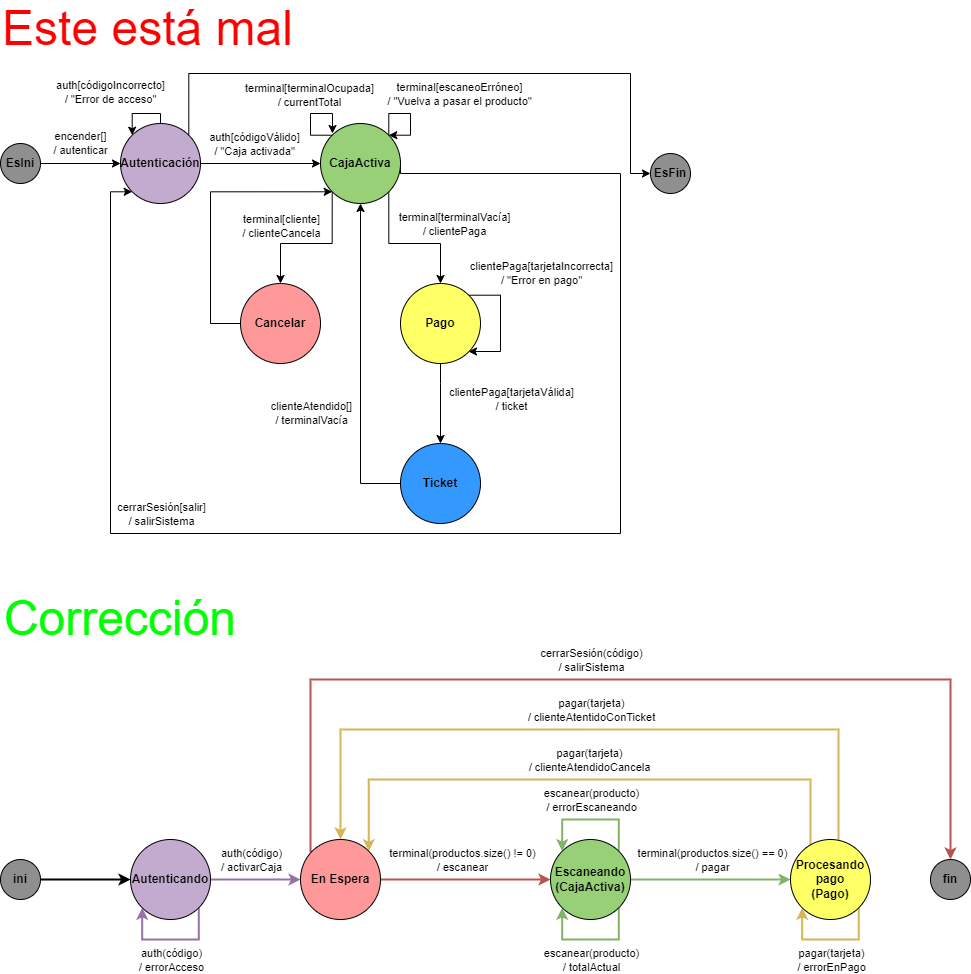

The diagram above was exported from draw.io. Its source (the exported page's mxGraphModel, read from the mxfile embedded in the PNG):
<mxGraphModel dx="2176" dy="2034" grid="1" gridSize="10" guides="1" tooltips="1" connect="1" arrows="1" fold="1" page="1" pageScale="1" pageWidth="827" pageHeight="1169" math="0" shadow="0">
  <root>
    <mxCell id="0" />
    <mxCell id="1" parent="0" />
    <mxCell id="eaLssg8uujca6vS9LlX5-4" style="edgeStyle=orthogonalEdgeStyle;rounded=0;orthogonalLoop=1;jettySize=auto;html=1;" parent="1" source="eaLssg8uujca6vS9LlX5-2" target="eaLssg8uujca6vS9LlX5-3" edge="1">
      <mxGeometry relative="1" as="geometry" />
    </mxCell>
    <mxCell id="eaLssg8uujca6vS9LlX5-10" value="auth[códigoVálido]&lt;div&gt;/ &quot;Caja activada&quot;&lt;/div&gt;" style="edgeLabel;html=1;align=center;verticalAlign=middle;resizable=0;points=[];" parent="eaLssg8uujca6vS9LlX5-4" connectable="0" vertex="1">
      <mxGeometry x="-0.2985" y="-2" relative="1" as="geometry">
        <mxPoint x="12" y="-22" as="offset" />
      </mxGeometry>
    </mxCell>
    <mxCell id="eaLssg8uujca6vS9LlX5-2" value="&lt;b&gt;Autenticación&lt;/b&gt;" style="ellipse;whiteSpace=wrap;html=1;aspect=fixed;fillColor=#C3ABD0;" parent="1" vertex="1">
      <mxGeometry x="80" y="80" width="80" height="80" as="geometry" />
    </mxCell>
    <mxCell id="eaLssg8uujca6vS9LlX5-14" style="edgeStyle=orthogonalEdgeStyle;rounded=0;orthogonalLoop=1;jettySize=auto;html=1;entryX=0.5;entryY=0;entryDx=0;entryDy=0;exitX=1;exitY=1;exitDx=0;exitDy=0;" parent="1" source="eaLssg8uujca6vS9LlX5-3" target="eaLssg8uujca6vS9LlX5-18" edge="1">
      <mxGeometry relative="1" as="geometry">
        <mxPoint x="320" y="220" as="targetPoint" />
        <Array as="points" />
      </mxGeometry>
    </mxCell>
    <mxCell id="eaLssg8uujca6vS9LlX5-16" value="terminal[terminalOcupada]&lt;div&gt;/ currentTotal&lt;/div&gt;" style="edgeLabel;html=1;align=center;verticalAlign=middle;resizable=0;points=[];" parent="eaLssg8uujca6vS9LlX5-14" connectable="0" vertex="1">
      <mxGeometry x="-0.0618" y="2" relative="1" as="geometry">
        <mxPoint x="-96" y="-147" as="offset" />
      </mxGeometry>
    </mxCell>
    <mxCell id="eaLssg8uujca6vS9LlX5-40" value="terminal[terminalVacía]&lt;div&gt;/ clientePaga&lt;/div&gt;" style="edgeLabel;html=1;align=center;verticalAlign=middle;resizable=0;points=[];" parent="eaLssg8uujca6vS9LlX5-14" connectable="0" vertex="1">
      <mxGeometry x="-0.1603" y="-4" relative="1" as="geometry">
        <mxPoint x="57" y="-24" as="offset" />
      </mxGeometry>
    </mxCell>
    <mxCell id="eaLssg8uujca6vS9LlX5-28" style="edgeStyle=orthogonalEdgeStyle;rounded=0;orthogonalLoop=1;jettySize=auto;html=1;exitX=1;exitY=0;exitDx=0;exitDy=0;entryX=0;entryY=0.5;entryDx=0;entryDy=0;" parent="1" source="eaLssg8uujca6vS9LlX5-2" target="eaLssg8uujca6vS9LlX5-21" edge="1">
      <mxGeometry relative="1" as="geometry">
        <Array as="points">
          <mxPoint x="148" y="30" />
          <mxPoint x="590" y="30" />
          <mxPoint x="590" y="130" />
          <mxPoint x="610" y="130" />
        </Array>
      </mxGeometry>
    </mxCell>
    <mxCell id="eaLssg8uujca6vS9LlX5-57" style="edgeStyle=orthogonalEdgeStyle;rounded=0;orthogonalLoop=1;jettySize=auto;html=1;exitX=1;exitY=0.5;exitDx=0;exitDy=0;entryX=0;entryY=1;entryDx=0;entryDy=0;" parent="1" source="eaLssg8uujca6vS9LlX5-3" target="eaLssg8uujca6vS9LlX5-2" edge="1">
      <mxGeometry relative="1" as="geometry">
        <Array as="points">
          <mxPoint x="360" y="130" />
          <mxPoint x="580" y="130" />
          <mxPoint x="580" y="490" />
          <mxPoint x="70" y="490" />
          <mxPoint x="70" y="148" />
        </Array>
      </mxGeometry>
    </mxCell>
    <mxCell id="eaLssg8uujca6vS9LlX5-59" value="cerrarSesión[salir]&lt;div&gt;/ salirSistema&lt;/div&gt;" style="edgeLabel;html=1;align=center;verticalAlign=middle;resizable=0;points=[];" parent="eaLssg8uujca6vS9LlX5-57" connectable="0" vertex="1">
      <mxGeometry x="0.2643" y="3" relative="1" as="geometry">
        <mxPoint x="-125" y="-23" as="offset" />
      </mxGeometry>
    </mxCell>
    <mxCell id="eaLssg8uujca6vS9LlX5-3" value="&lt;b&gt;CajaActiva&lt;/b&gt;" style="ellipse;whiteSpace=wrap;html=1;aspect=fixed;fillColor=#97D077;" parent="1" vertex="1">
      <mxGeometry x="280" y="80" width="80" height="80" as="geometry" />
    </mxCell>
    <mxCell id="eaLssg8uujca6vS9LlX5-7" value="auth[códigoIncorrecto]&lt;div&gt;/ &quot;Error de acceso&quot;&lt;/div&gt;" style="edgeStyle=orthogonalEdgeStyle;rounded=0;orthogonalLoop=1;jettySize=auto;html=1;exitX=0.5;exitY=0;exitDx=0;exitDy=0;entryX=0;entryY=0;entryDx=0;entryDy=0;" parent="1" source="eaLssg8uujca6vS9LlX5-2" target="eaLssg8uujca6vS9LlX5-2" edge="1">
      <mxGeometry x="0.2775" y="-30" relative="1" as="geometry">
        <Array as="points">
          <mxPoint x="120" y="70" />
          <mxPoint x="92" y="70" />
        </Array>
        <mxPoint x="8" y="-21" as="offset" />
      </mxGeometry>
    </mxCell>
    <mxCell id="eaLssg8uujca6vS9LlX5-9" value="encender[]&lt;div&gt;/ autenticar&lt;/div&gt;" style="edgeStyle=orthogonalEdgeStyle;rounded=0;orthogonalLoop=1;jettySize=auto;html=1;entryX=0;entryY=0.5;entryDx=0;entryDy=0;" parent="1" source="eaLssg8uujca6vS9LlX5-8" target="eaLssg8uujca6vS9LlX5-2" edge="1">
      <mxGeometry y="20" relative="1" as="geometry">
        <mxPoint as="offset" />
      </mxGeometry>
    </mxCell>
    <mxCell id="eaLssg8uujca6vS9LlX5-8" value="&lt;b&gt;EsIni&lt;/b&gt;" style="ellipse;whiteSpace=wrap;html=1;aspect=fixed;fillColor=#8F8F8F;" parent="1" vertex="1">
      <mxGeometry x="-40" y="100" width="40" height="40" as="geometry" />
    </mxCell>
    <mxCell id="eaLssg8uujca6vS9LlX5-24" style="edgeStyle=orthogonalEdgeStyle;rounded=0;orthogonalLoop=1;jettySize=auto;html=1;exitX=0;exitY=1;exitDx=0;exitDy=0;entryX=0.5;entryY=0;entryDx=0;entryDy=0;" parent="1" source="eaLssg8uujca6vS9LlX5-3" target="eaLssg8uujca6vS9LlX5-20" edge="1">
      <mxGeometry relative="1" as="geometry" />
    </mxCell>
    <mxCell id="eaLssg8uujca6vS9LlX5-25" style="edgeStyle=orthogonalEdgeStyle;rounded=0;orthogonalLoop=1;jettySize=auto;html=1;exitX=0.5;exitY=1;exitDx=0;exitDy=0;entryX=0.5;entryY=0;entryDx=0;entryDy=0;" parent="1" source="eaLssg8uujca6vS9LlX5-18" target="eaLssg8uujca6vS9LlX5-19" edge="1">
      <mxGeometry relative="1" as="geometry">
        <Array as="points">
          <mxPoint x="400" y="340" />
          <mxPoint x="400" y="340" />
        </Array>
      </mxGeometry>
    </mxCell>
    <mxCell id="eaLssg8uujca6vS9LlX5-18" value="&lt;b&gt;Pago&lt;span style=&quot;color: rgba(0, 0, 0, 0); font-family: monospace; font-size: 0px; text-align: start; text-wrap: nowrap;&quot;&gt;%3CmxGraphModel%3E%3Croot%3E%3CmxCell%20id%3D%220%22%2F%3E%3CmxCell%20id%3D%221%22%20parent%3D%220%22%2F%3E%3CmxCell%20id%3D%222%22%20value%3D%22Escanear%22%20style%3D%22ellipse%3BwhiteSpace%3Dwrap%3Bhtml%3D1%3Baspect%3Dfixed%3B%22%20vertex%3D%221%22%20parent%3D%221%22%3E%3CmxGeometry%20x%3D%22400%22%20y%3D%22160%22%20width%3D%2280%22%20height%3D%2280%22%20as%3D%22geometry%22%2F%3E%3C%2FmxCell%3E%3C%2Froot%3E%3C%2FmxGraphModel%3E&lt;/span&gt;&lt;/b&gt;" style="ellipse;whiteSpace=wrap;html=1;aspect=fixed;fillColor=#FFFF66;" parent="1" vertex="1">
      <mxGeometry x="360" y="240" width="80" height="80" as="geometry" />
    </mxCell>
    <mxCell id="eaLssg8uujca6vS9LlX5-53" style="edgeStyle=orthogonalEdgeStyle;rounded=0;orthogonalLoop=1;jettySize=auto;html=1;entryX=0.5;entryY=1;entryDx=0;entryDy=0;" parent="1" source="eaLssg8uujca6vS9LlX5-19" target="eaLssg8uujca6vS9LlX5-3" edge="1">
      <mxGeometry relative="1" as="geometry">
        <Array as="points">
          <mxPoint x="320" y="440" />
        </Array>
      </mxGeometry>
    </mxCell>
    <mxCell id="eaLssg8uujca6vS9LlX5-55" value="clienteAtendido[]&lt;div&gt;/ terminalVacía&lt;/div&gt;" style="edgeLabel;html=1;align=center;verticalAlign=middle;resizable=0;points=[];" parent="eaLssg8uujca6vS9LlX5-53" connectable="0" vertex="1">
      <mxGeometry x="-0.0496" relative="1" as="geometry">
        <mxPoint x="-50" y="42" as="offset" />
      </mxGeometry>
    </mxCell>
    <mxCell id="eaLssg8uujca6vS9LlX5-19" value="&lt;b&gt;Ticket&lt;/b&gt;" style="ellipse;whiteSpace=wrap;html=1;aspect=fixed;fillColor=#3399FF;" parent="1" vertex="1">
      <mxGeometry x="360" y="400" width="80" height="80" as="geometry" />
    </mxCell>
    <mxCell id="eaLssg8uujca6vS9LlX5-26" style="edgeStyle=orthogonalEdgeStyle;rounded=0;orthogonalLoop=1;jettySize=auto;html=1;exitX=0;exitY=0.5;exitDx=0;exitDy=0;entryX=0;entryY=1;entryDx=0;entryDy=0;" parent="1" source="eaLssg8uujca6vS9LlX5-20" target="eaLssg8uujca6vS9LlX5-3" edge="1">
      <mxGeometry relative="1" as="geometry">
        <Array as="points">
          <mxPoint x="170" y="280" />
          <mxPoint x="170" y="148" />
        </Array>
      </mxGeometry>
    </mxCell>
    <mxCell id="eaLssg8uujca6vS9LlX5-20" value="&lt;b&gt;Cancelar&lt;/b&gt;" style="ellipse;whiteSpace=wrap;html=1;aspect=fixed;fillColor=#FF9999;" parent="1" vertex="1">
      <mxGeometry x="200" y="240" width="80" height="80" as="geometry" />
    </mxCell>
    <mxCell id="eaLssg8uujca6vS9LlX5-21" value="&lt;b&gt;EsFin&lt;/b&gt;" style="ellipse;whiteSpace=wrap;html=1;aspect=fixed;fillColor=#8F8F8F;" parent="1" vertex="1">
      <mxGeometry x="610" y="110" width="40" height="40" as="geometry" />
    </mxCell>
    <mxCell id="eaLssg8uujca6vS9LlX5-33" value="terminal[escaneoErróneo]&lt;div&gt;/ &quot;Vuelva a pasar el producto&quot;&lt;/div&gt;" style="edgeLabel;html=1;align=center;verticalAlign=middle;resizable=0;points=[];" parent="1" connectable="0" vertex="1">
      <mxGeometry x="418" y="49.99705882352951" as="geometry" />
    </mxCell>
    <mxCell id="eaLssg8uujca6vS9LlX5-36" style="edgeStyle=orthogonalEdgeStyle;rounded=0;orthogonalLoop=1;jettySize=auto;html=1;exitX=0;exitY=0;exitDx=0;exitDy=0;" parent="1" source="eaLssg8uujca6vS9LlX5-3" edge="1">
      <mxGeometry relative="1" as="geometry">
        <mxPoint x="292" y="90" as="targetPoint" />
        <Array as="points">
          <mxPoint x="270" y="92" />
          <mxPoint x="270" y="70" />
          <mxPoint x="292" y="70" />
        </Array>
      </mxGeometry>
    </mxCell>
    <mxCell id="eaLssg8uujca6vS9LlX5-38" style="edgeStyle=orthogonalEdgeStyle;rounded=0;orthogonalLoop=1;jettySize=auto;html=1;exitX=1;exitY=0;exitDx=0;exitDy=0;entryX=1;entryY=0;entryDx=0;entryDy=0;" parent="1" source="eaLssg8uujca6vS9LlX5-3" target="eaLssg8uujca6vS9LlX5-3" edge="1">
      <mxGeometry relative="1" as="geometry">
        <Array as="points">
          <mxPoint x="348" y="70" />
          <mxPoint x="370" y="70" />
          <mxPoint x="370" y="92" />
        </Array>
      </mxGeometry>
    </mxCell>
    <mxCell id="eaLssg8uujca6vS9LlX5-41" style="edgeStyle=orthogonalEdgeStyle;rounded=0;orthogonalLoop=1;jettySize=auto;html=1;exitX=1;exitY=0;exitDx=0;exitDy=0;" parent="1" source="eaLssg8uujca6vS9LlX5-18" edge="1">
      <mxGeometry relative="1" as="geometry">
        <mxPoint x="428" y="308" as="targetPoint" />
        <Array as="points">
          <mxPoint x="460" y="252" />
          <mxPoint x="460" y="308" />
        </Array>
      </mxGeometry>
    </mxCell>
    <mxCell id="eaLssg8uujca6vS9LlX5-42" value="clientePaga[tarjetaIncorrecta]&lt;div&gt;/ &quot;Error en pago&quot;&lt;/div&gt;" style="edgeLabel;html=1;align=center;verticalAlign=middle;resizable=0;points=[];" parent="eaLssg8uujca6vS9LlX5-41" connectable="0" vertex="1">
      <mxGeometry x="-0.2603" y="2" relative="1" as="geometry">
        <mxPoint x="38" y="-35" as="offset" />
      </mxGeometry>
    </mxCell>
    <mxCell id="eaLssg8uujca6vS9LlX5-45" value="clientePaga[tarjetaVálida]&lt;div&gt;/ ticket&lt;/div&gt;" style="edgeLabel;html=1;align=center;verticalAlign=middle;resizable=0;points=[];" parent="1" connectable="0" vertex="1">
      <mxGeometry x="649.9983847359739" y="220.0588235294117" as="geometry">
        <mxPoint x="-180" y="135" as="offset" />
      </mxGeometry>
    </mxCell>
    <mxCell id="eaLssg8uujca6vS9LlX5-47" value="terminal[cliente]&lt;div&gt;/ clienteCancela&lt;/div&gt;" style="edgeLabel;html=1;align=center;verticalAlign=middle;resizable=0;points=[];" parent="1" connectable="0" vertex="1">
      <mxGeometry x="419.9983847359739" y="46.99882352941171" as="geometry">
        <mxPoint x="-180" y="135" as="offset" />
      </mxGeometry>
    </mxCell>
    <mxCell id="xF7c9LdJmah7RaQDCAgG-15" style="edgeStyle=orthogonalEdgeStyle;rounded=0;orthogonalLoop=1;jettySize=auto;html=1;exitX=1;exitY=0.5;exitDx=0;exitDy=0;entryX=0;entryY=0.5;entryDx=0;entryDy=0;strokeWidth=2;fillColor=#e1d5e7;strokeColor=#9673a6;" edge="1" parent="1" source="xF7c9LdJmah7RaQDCAgG-4" target="xF7c9LdJmah7RaQDCAgG-6">
      <mxGeometry relative="1" as="geometry" />
    </mxCell>
    <mxCell id="xF7c9LdJmah7RaQDCAgG-21" value="auth(código)&lt;div&gt;/ activarCaja&lt;/div&gt;" style="edgeLabel;html=1;align=center;verticalAlign=middle;resizable=0;points=[];" vertex="1" connectable="0" parent="xF7c9LdJmah7RaQDCAgG-15">
      <mxGeometry x="-0.3647" y="2" relative="1" as="geometry">
        <mxPoint x="11" y="-18" as="offset" />
      </mxGeometry>
    </mxCell>
    <mxCell id="xF7c9LdJmah7RaQDCAgG-23" style="edgeStyle=orthogonalEdgeStyle;rounded=0;orthogonalLoop=1;jettySize=auto;html=1;exitX=0;exitY=0;exitDx=0;exitDy=0;entryX=0.5;entryY=0;entryDx=0;entryDy=0;strokeWidth=2;fillColor=#f8cecc;strokeColor=#b85450;" edge="1" parent="1" source="xF7c9LdJmah7RaQDCAgG-6" target="xF7c9LdJmah7RaQDCAgG-3">
      <mxGeometry relative="1" as="geometry">
        <Array as="points">
          <mxPoint x="270" y="808" />
          <mxPoint x="270" y="636" />
          <mxPoint x="910" y="636" />
        </Array>
      </mxGeometry>
    </mxCell>
    <mxCell id="xF7c9LdJmah7RaQDCAgG-24" value="cerrarSesión(código)&lt;div&gt;/ salirSistema&lt;/div&gt;" style="edgeLabel;html=1;align=center;verticalAlign=middle;resizable=0;points=[];" vertex="1" connectable="0" parent="xF7c9LdJmah7RaQDCAgG-23">
      <mxGeometry x="-0.0402" y="1" relative="1" as="geometry">
        <mxPoint x="-23" y="-19" as="offset" />
      </mxGeometry>
    </mxCell>
    <mxCell id="xF7c9LdJmah7RaQDCAgG-17" style="edgeStyle=orthogonalEdgeStyle;rounded=0;orthogonalLoop=1;jettySize=auto;html=1;exitX=1;exitY=0.5;exitDx=0;exitDy=0;entryX=0;entryY=0.5;entryDx=0;entryDy=0;strokeWidth=2;fillColor=#d5e8d4;strokeColor=#82b366;" edge="1" parent="1" source="xF7c9LdJmah7RaQDCAgG-5" target="xF7c9LdJmah7RaQDCAgG-7">
      <mxGeometry relative="1" as="geometry" />
    </mxCell>
    <mxCell id="xF7c9LdJmah7RaQDCAgG-16" style="edgeStyle=orthogonalEdgeStyle;rounded=0;orthogonalLoop=1;jettySize=auto;html=1;exitX=1;exitY=0.5;exitDx=0;exitDy=0;entryX=0;entryY=0.5;entryDx=0;entryDy=0;strokeWidth=2;fillColor=#f8cecc;strokeColor=#b85450;" edge="1" parent="1" source="xF7c9LdJmah7RaQDCAgG-6" target="xF7c9LdJmah7RaQDCAgG-5">
      <mxGeometry relative="1" as="geometry" />
    </mxCell>
    <mxCell id="xF7c9LdJmah7RaQDCAgG-30" value="terminal(productos.size() == 0)&lt;div&gt;/ pagar&lt;/div&gt;" style="edgeLabel;html=1;align=center;verticalAlign=middle;resizable=0;points=[];" vertex="1" connectable="0" parent="xF7c9LdJmah7RaQDCAgG-16">
      <mxGeometry x="-0.1361" relative="1" as="geometry">
        <mxPoint x="257" y="-20" as="offset" />
      </mxGeometry>
    </mxCell>
    <mxCell id="xF7c9LdJmah7RaQDCAgG-31" value="terminal(productos.size() != 0)&lt;div&gt;/ escanear&lt;/div&gt;" style="edgeLabel;html=1;align=center;verticalAlign=middle;resizable=0;points=[];" vertex="1" connectable="0" parent="xF7c9LdJmah7RaQDCAgG-16">
      <mxGeometry x="-0.0409" y="2" relative="1" as="geometry">
        <mxPoint y="-18" as="offset" />
      </mxGeometry>
    </mxCell>
    <mxCell id="xF7c9LdJmah7RaQDCAgG-19" style="edgeStyle=orthogonalEdgeStyle;rounded=0;orthogonalLoop=1;jettySize=auto;html=1;entryX=1;entryY=0;entryDx=0;entryDy=0;strokeWidth=2;fillColor=#fff2cc;strokeColor=#d6b656;" edge="1" parent="1" source="xF7c9LdJmah7RaQDCAgG-7" target="xF7c9LdJmah7RaQDCAgG-6">
      <mxGeometry relative="1" as="geometry">
        <Array as="points">
          <mxPoint x="770" y="736" />
          <mxPoint x="328" y="736" />
        </Array>
      </mxGeometry>
    </mxCell>
    <mxCell id="xF7c9LdJmah7RaQDCAgG-26" value="pagar(tarjeta)&lt;div&gt;/ clienteAtendidoCancela&lt;/div&gt;" style="edgeLabel;html=1;align=center;verticalAlign=middle;resizable=0;points=[];" vertex="1" connectable="0" parent="xF7c9LdJmah7RaQDCAgG-19">
      <mxGeometry x="0.0399" y="-3" relative="1" as="geometry">
        <mxPoint x="14" y="-17" as="offset" />
      </mxGeometry>
    </mxCell>
    <mxCell id="xF7c9LdJmah7RaQDCAgG-20" style="edgeStyle=orthogonalEdgeStyle;rounded=0;orthogonalLoop=1;jettySize=auto;html=1;exitX=1;exitY=0;exitDx=0;exitDy=0;entryX=0.5;entryY=0;entryDx=0;entryDy=0;strokeWidth=2;fillColor=#fff2cc;strokeColor=#d6b656;" edge="1" parent="1" source="xF7c9LdJmah7RaQDCAgG-7" target="xF7c9LdJmah7RaQDCAgG-6">
      <mxGeometry relative="1" as="geometry">
        <Array as="points">
          <mxPoint x="798" y="808" />
          <mxPoint x="798" y="686" />
          <mxPoint x="300" y="686" />
        </Array>
      </mxGeometry>
    </mxCell>
    <mxCell id="xF7c9LdJmah7RaQDCAgG-25" value="pagar(tarjeta)&lt;div&gt;/ clienteAtentidoConTicket&lt;/div&gt;" style="edgeLabel;html=1;align=center;verticalAlign=middle;resizable=0;points=[];" vertex="1" connectable="0" parent="xF7c9LdJmah7RaQDCAgG-20">
      <mxGeometry x="0.0421" y="-6" relative="1" as="geometry">
        <mxPoint x="1" y="-14" as="offset" />
      </mxGeometry>
    </mxCell>
    <mxCell id="xF7c9LdJmah7RaQDCAgG-8" value="&lt;font style=&quot;font-size: 48px;&quot;&gt;Este está mal&lt;/font&gt;" style="text;html=1;align=center;verticalAlign=middle;whiteSpace=wrap;rounded=0;fontColor=#FF0000;" vertex="1" parent="1">
      <mxGeometry x="-40" y="-30" width="295" height="30" as="geometry" />
    </mxCell>
    <mxCell id="xF7c9LdJmah7RaQDCAgG-9" value="&lt;font color=&quot;#00ff00&quot; style=&quot;font-size: 48px;&quot;&gt;Corrección&lt;/font&gt;" style="text;html=1;align=center;verticalAlign=middle;whiteSpace=wrap;rounded=0;fontColor=#FF0000;" vertex="1" parent="1">
      <mxGeometry x="-40" y="560" width="240" height="30" as="geometry" />
    </mxCell>
    <mxCell id="xF7c9LdJmah7RaQDCAgG-10" style="edgeStyle=orthogonalEdgeStyle;rounded=0;orthogonalLoop=1;jettySize=auto;html=1;exitX=1;exitY=1;exitDx=0;exitDy=0;entryX=0;entryY=1;entryDx=0;entryDy=0;strokeWidth=2;fillColor=#e1d5e7;strokeColor=#9673a6;" edge="1" parent="1" source="xF7c9LdJmah7RaQDCAgG-4" target="xF7c9LdJmah7RaQDCAgG-4">
      <mxGeometry relative="1" as="geometry">
        <Array as="points">
          <mxPoint x="158" y="896" />
          <mxPoint x="102" y="896" />
        </Array>
      </mxGeometry>
    </mxCell>
    <mxCell id="xF7c9LdJmah7RaQDCAgG-22" value="auth(código)&lt;div&gt;/ errorAcceso&lt;/div&gt;" style="edgeLabel;html=1;align=center;verticalAlign=middle;resizable=0;points=[];" vertex="1" connectable="0" parent="xF7c9LdJmah7RaQDCAgG-10">
      <mxGeometry x="-0.0717" y="-1" relative="1" as="geometry">
        <mxPoint x="-4" y="21" as="offset" />
      </mxGeometry>
    </mxCell>
    <mxCell id="xF7c9LdJmah7RaQDCAgG-12" style="edgeStyle=orthogonalEdgeStyle;rounded=0;orthogonalLoop=1;jettySize=auto;html=1;exitX=1;exitY=1;exitDx=0;exitDy=0;entryX=0;entryY=1;entryDx=0;entryDy=0;strokeWidth=2;fillColor=#d5e8d4;strokeColor=#82b366;" edge="1" parent="1" source="xF7c9LdJmah7RaQDCAgG-5" target="xF7c9LdJmah7RaQDCAgG-5">
      <mxGeometry relative="1" as="geometry">
        <Array as="points">
          <mxPoint x="578" y="896" />
          <mxPoint x="522" y="896" />
        </Array>
      </mxGeometry>
    </mxCell>
    <mxCell id="xF7c9LdJmah7RaQDCAgG-28" value="escanear(producto)&lt;div&gt;/ totalActual&lt;/div&gt;" style="edgeLabel;html=1;align=center;verticalAlign=middle;resizable=0;points=[];" vertex="1" connectable="0" parent="xF7c9LdJmah7RaQDCAgG-12">
      <mxGeometry x="-0.1003" y="5" relative="1" as="geometry">
        <mxPoint x="-6" y="15" as="offset" />
      </mxGeometry>
    </mxCell>
    <mxCell id="xF7c9LdJmah7RaQDCAgG-13" style="edgeStyle=orthogonalEdgeStyle;rounded=0;orthogonalLoop=1;jettySize=auto;html=1;exitX=1;exitY=0;exitDx=0;exitDy=0;entryX=0;entryY=0;entryDx=0;entryDy=0;strokeWidth=2;fillColor=#d5e8d4;strokeColor=#82b366;" edge="1" parent="1" source="xF7c9LdJmah7RaQDCAgG-5" target="xF7c9LdJmah7RaQDCAgG-5">
      <mxGeometry relative="1" as="geometry">
        <Array as="points">
          <mxPoint x="578" y="776" />
          <mxPoint x="522" y="776" />
        </Array>
      </mxGeometry>
    </mxCell>
    <mxCell id="xF7c9LdJmah7RaQDCAgG-27" value="escanear(producto)&lt;div&gt;/ errorEscaneando&lt;/div&gt;" style="edgeLabel;html=1;align=center;verticalAlign=middle;resizable=0;points=[];" vertex="1" connectable="0" parent="xF7c9LdJmah7RaQDCAgG-13">
      <mxGeometry x="0.2568" y="1" relative="1" as="geometry">
        <mxPoint x="16" y="-21" as="offset" />
      </mxGeometry>
    </mxCell>
    <mxCell id="xF7c9LdJmah7RaQDCAgG-14" style="edgeStyle=orthogonalEdgeStyle;rounded=0;orthogonalLoop=1;jettySize=auto;html=1;exitX=1;exitY=1;exitDx=0;exitDy=0;entryX=0;entryY=1;entryDx=0;entryDy=0;strokeWidth=2;fillColor=#fff2cc;strokeColor=#d6b656;" edge="1" parent="1" source="xF7c9LdJmah7RaQDCAgG-7" target="xF7c9LdJmah7RaQDCAgG-7">
      <mxGeometry relative="1" as="geometry">
        <Array as="points">
          <mxPoint x="798" y="896" />
          <mxPoint x="742" y="896" />
        </Array>
      </mxGeometry>
    </mxCell>
    <mxCell id="xF7c9LdJmah7RaQDCAgG-29" value="pagar(tarjeta)&lt;div&gt;/ errorEnPago&lt;/div&gt;" style="edgeLabel;html=1;align=center;verticalAlign=middle;resizable=0;points=[];" vertex="1" connectable="0" parent="xF7c9LdJmah7RaQDCAgG-14">
      <mxGeometry x="0.0902" y="5" relative="1" as="geometry">
        <mxPoint x="6" y="15" as="offset" />
      </mxGeometry>
    </mxCell>
    <mxCell id="xF7c9LdJmah7RaQDCAgG-3" value="&lt;b&gt;fin&lt;/b&gt;" style="ellipse;whiteSpace=wrap;html=1;aspect=fixed;fillColor=#8F8F8F;" vertex="1" parent="1">
      <mxGeometry x="890" y="816" width="40" height="40" as="geometry" />
    </mxCell>
    <mxCell id="xF7c9LdJmah7RaQDCAgG-4" value="&lt;b&gt;Autenticando&lt;/b&gt;" style="ellipse;whiteSpace=wrap;html=1;aspect=fixed;fillColor=#C3ABD0;" vertex="1" parent="1">
      <mxGeometry x="90" y="796" width="80" height="80" as="geometry" />
    </mxCell>
    <mxCell id="xF7c9LdJmah7RaQDCAgG-5" value="&lt;b&gt;Escaneando&lt;/b&gt;&lt;div&gt;&lt;b&gt;(CajaActiva)&lt;/b&gt;&lt;/div&gt;" style="ellipse;whiteSpace=wrap;html=1;aspect=fixed;fillColor=#97D077;" vertex="1" parent="1">
      <mxGeometry x="510" y="796" width="80" height="80" as="geometry" />
    </mxCell>
    <mxCell id="xF7c9LdJmah7RaQDCAgG-6" value="&lt;b&gt;En Espera&lt;/b&gt;" style="ellipse;whiteSpace=wrap;html=1;aspect=fixed;fillColor=#FF9999;" vertex="1" parent="1">
      <mxGeometry x="260" y="796" width="80" height="80" as="geometry" />
    </mxCell>
    <mxCell id="xF7c9LdJmah7RaQDCAgG-7" value="&lt;div&gt;&lt;b&gt;Procesando pago&lt;/b&gt;&lt;/div&gt;&lt;div&gt;&lt;b&gt;(Pago)&lt;/b&gt;&lt;/div&gt;" style="ellipse;whiteSpace=wrap;html=1;aspect=fixed;fillColor=#FFFF66;" vertex="1" parent="1">
      <mxGeometry x="750" y="796" width="80" height="80" as="geometry" />
    </mxCell>
    <mxCell id="xF7c9LdJmah7RaQDCAgG-36" style="edgeStyle=orthogonalEdgeStyle;rounded=0;orthogonalLoop=1;jettySize=auto;html=1;entryX=0;entryY=0.5;entryDx=0;entryDy=0;strokeWidth=2;" edge="1" parent="1" source="xF7c9LdJmah7RaQDCAgG-35" target="xF7c9LdJmah7RaQDCAgG-4">
      <mxGeometry relative="1" as="geometry" />
    </mxCell>
    <mxCell id="xF7c9LdJmah7RaQDCAgG-35" value="&lt;b&gt;ini&lt;/b&gt;" style="ellipse;whiteSpace=wrap;html=1;aspect=fixed;fillColor=#8F8F8F;" vertex="1" parent="1">
      <mxGeometry x="-40" y="816" width="40" height="40" as="geometry" />
    </mxCell>
  </root>
</mxGraphModel>